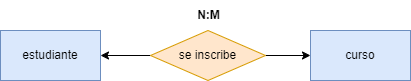

The diagram above was exported from draw.io. Its source (the exported page's mxGraphModel, read from the mxfile embedded in the PNG):
<mxGraphModel dx="746" dy="611" grid="1" gridSize="10" guides="1" tooltips="1" connect="1" arrows="1" fold="1" page="1" pageScale="1" pageWidth="850" pageHeight="1100" math="0" shadow="0">
  <root>
    <mxCell id="0" />
    <mxCell id="1" parent="0" />
    <mxCell id="17" value="estudiante" style="html=1;dashed=0;whiteSpace=wrap;fillColor=#dae8fc;strokeColor=#6c8ebf;" vertex="1" parent="1">
      <mxGeometry x="210" y="90" width="100" height="50" as="geometry" />
    </mxCell>
    <mxCell id="18" value="curso" style="html=1;dashed=0;whiteSpace=wrap;fillColor=#dae8fc;strokeColor=#6c8ebf;" vertex="1" parent="1">
      <mxGeometry x="520" y="90" width="100" height="50" as="geometry" />
    </mxCell>
    <mxCell id="19" style="edgeStyle=none;html=1;entryX=0;entryY=0.5;entryDx=0;entryDy=0;" edge="1" parent="1" source="21" target="18">
      <mxGeometry relative="1" as="geometry" />
    </mxCell>
    <mxCell id="20" style="edgeStyle=none;html=1;entryX=1;entryY=0.5;entryDx=0;entryDy=0;" edge="1" parent="1" source="21" target="17">
      <mxGeometry relative="1" as="geometry" />
    </mxCell>
    <mxCell id="21" value="se inscribe" style="shape=rhombus;html=1;dashed=0;whiteSpace=wrap;perimeter=rhombusPerimeter;fillStyle=auto;fillColor=#ffe6cc;strokeColor=#d79b00;" vertex="1" parent="1">
      <mxGeometry x="360" y="90" width="115" height="50" as="geometry" />
    </mxCell>
    <mxCell id="22" value="&lt;b&gt;N:M&lt;/b&gt;" style="text;html=1;align=center;verticalAlign=middle;resizable=0;points=[];autosize=1;strokeColor=none;fillColor=none;" vertex="1" parent="1">
      <mxGeometry x="392.5" y="60" width="50" height="30" as="geometry" />
    </mxCell>
  </root>
</mxGraphModel>